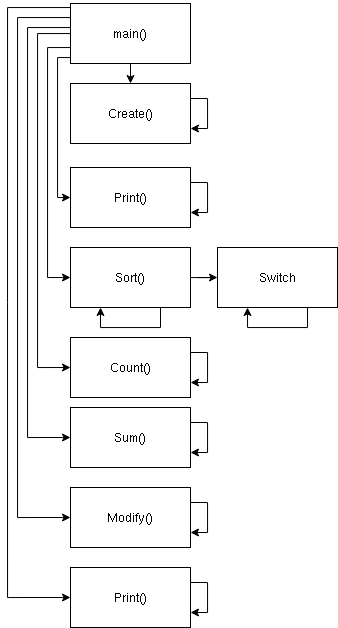

The diagram above was exported from draw.io. Its source (the exported page's mxGraphModel, read from the mxfile embedded in the PNG):
<mxGraphModel dx="493" dy="653" grid="1" gridSize="10" guides="1" tooltips="1" connect="1" arrows="1" fold="1" page="0" pageScale="1" pageWidth="850" pageHeight="1100" math="0" shadow="0">
  <root>
    <mxCell id="0" />
    <mxCell id="1" parent="0" />
    <mxCell id="u4x1mHL0kODIjZUyhE7q-7" style="edgeStyle=orthogonalEdgeStyle;rounded=0;orthogonalLoop=1;jettySize=auto;html=1;exitX=0.5;exitY=1;exitDx=0;exitDy=0;entryX=0.5;entryY=0;entryDx=0;entryDy=0;" edge="1" parent="1" source="u4x1mHL0kODIjZUyhE7q-1" target="u4x1mHL0kODIjZUyhE7q-2">
      <mxGeometry relative="1" as="geometry" />
    </mxCell>
    <mxCell id="u4x1mHL0kODIjZUyhE7q-8" style="edgeStyle=orthogonalEdgeStyle;rounded=0;orthogonalLoop=1;jettySize=auto;html=1;entryX=0;entryY=0.5;entryDx=0;entryDy=0;" edge="1" parent="1" source="u4x1mHL0kODIjZUyhE7q-1" target="u4x1mHL0kODIjZUyhE7q-3">
      <mxGeometry relative="1" as="geometry">
        <Array as="points">
          <mxPoint x="200" y="70" />
          <mxPoint x="200" y="210" />
        </Array>
      </mxGeometry>
    </mxCell>
    <mxCell id="u4x1mHL0kODIjZUyhE7q-9" style="edgeStyle=orthogonalEdgeStyle;rounded=0;orthogonalLoop=1;jettySize=auto;html=1;entryX=0;entryY=0.5;entryDx=0;entryDy=0;" edge="1" parent="1" source="u4x1mHL0kODIjZUyhE7q-1" target="u4x1mHL0kODIjZUyhE7q-4">
      <mxGeometry relative="1" as="geometry">
        <Array as="points">
          <mxPoint x="190" y="60" />
          <mxPoint x="190" y="290" />
        </Array>
      </mxGeometry>
    </mxCell>
    <mxCell id="u4x1mHL0kODIjZUyhE7q-20" style="edgeStyle=orthogonalEdgeStyle;rounded=0;orthogonalLoop=1;jettySize=auto;html=1;entryX=0;entryY=0.5;entryDx=0;entryDy=0;" edge="1" parent="1" source="u4x1mHL0kODIjZUyhE7q-1" target="u4x1mHL0kODIjZUyhE7q-11">
      <mxGeometry relative="1" as="geometry">
        <Array as="points">
          <mxPoint x="180" y="46" />
          <mxPoint x="180" y="380" />
        </Array>
      </mxGeometry>
    </mxCell>
    <mxCell id="u4x1mHL0kODIjZUyhE7q-21" style="edgeStyle=orthogonalEdgeStyle;rounded=0;orthogonalLoop=1;jettySize=auto;html=1;entryX=0;entryY=0.5;entryDx=0;entryDy=0;" edge="1" parent="1" source="u4x1mHL0kODIjZUyhE7q-1" target="u4x1mHL0kODIjZUyhE7q-12">
      <mxGeometry relative="1" as="geometry">
        <Array as="points">
          <mxPoint x="170" y="40" />
          <mxPoint x="170" y="450" />
        </Array>
      </mxGeometry>
    </mxCell>
    <mxCell id="u4x1mHL0kODIjZUyhE7q-22" style="edgeStyle=orthogonalEdgeStyle;rounded=0;orthogonalLoop=1;jettySize=auto;html=1;entryX=0;entryY=0.5;entryDx=0;entryDy=0;" edge="1" parent="1" source="u4x1mHL0kODIjZUyhE7q-1" target="u4x1mHL0kODIjZUyhE7q-15">
      <mxGeometry relative="1" as="geometry">
        <Array as="points">
          <mxPoint x="160" y="30" />
          <mxPoint x="160" y="530" />
        </Array>
      </mxGeometry>
    </mxCell>
    <mxCell id="u4x1mHL0kODIjZUyhE7q-23" style="edgeStyle=orthogonalEdgeStyle;rounded=0;orthogonalLoop=1;jettySize=auto;html=1;entryX=0;entryY=0.5;entryDx=0;entryDy=0;" edge="1" parent="1" source="u4x1mHL0kODIjZUyhE7q-1" target="u4x1mHL0kODIjZUyhE7q-17">
      <mxGeometry relative="1" as="geometry">
        <Array as="points">
          <mxPoint x="150" y="20" />
          <mxPoint x="150" y="610" />
        </Array>
      </mxGeometry>
    </mxCell>
    <mxCell id="u4x1mHL0kODIjZUyhE7q-1" value="main()" style="rounded=0;whiteSpace=wrap;html=1;" vertex="1" parent="1">
      <mxGeometry x="213" y="16" width="120" height="60" as="geometry" />
    </mxCell>
    <mxCell id="u4x1mHL0kODIjZUyhE7q-2" value="Create()" style="rounded=0;whiteSpace=wrap;html=1;" vertex="1" parent="1">
      <mxGeometry x="213" y="96" width="120" height="60" as="geometry" />
    </mxCell>
    <mxCell id="u4x1mHL0kODIjZUyhE7q-3" value="Print()" style="rounded=0;whiteSpace=wrap;html=1;" vertex="1" parent="1">
      <mxGeometry x="213" y="180" width="120" height="60" as="geometry" />
    </mxCell>
    <mxCell id="u4x1mHL0kODIjZUyhE7q-10" style="edgeStyle=orthogonalEdgeStyle;rounded=0;orthogonalLoop=1;jettySize=auto;html=1;entryX=0;entryY=0.5;entryDx=0;entryDy=0;" edge="1" parent="1" source="u4x1mHL0kODIjZUyhE7q-4" target="u4x1mHL0kODIjZUyhE7q-6">
      <mxGeometry relative="1" as="geometry" />
    </mxCell>
    <mxCell id="u4x1mHL0kODIjZUyhE7q-4" value="Sort()" style="rounded=0;whiteSpace=wrap;html=1;" vertex="1" parent="1">
      <mxGeometry x="213" y="260" width="120" height="60" as="geometry" />
    </mxCell>
    <mxCell id="u4x1mHL0kODIjZUyhE7q-6" value="Switch" style="whiteSpace=wrap;html=1;" vertex="1" parent="1">
      <mxGeometry x="360" y="260" width="120" height="60" as="geometry" />
    </mxCell>
    <mxCell id="u4x1mHL0kODIjZUyhE7q-11" value="Count()" style="whiteSpace=wrap;html=1;" vertex="1" parent="1">
      <mxGeometry x="213" y="350" width="120" height="60" as="geometry" />
    </mxCell>
    <mxCell id="u4x1mHL0kODIjZUyhE7q-12" value="Sum()" style="whiteSpace=wrap;html=1;" vertex="1" parent="1">
      <mxGeometry x="213" y="420" width="120" height="60" as="geometry" />
    </mxCell>
    <mxCell id="u4x1mHL0kODIjZUyhE7q-15" value="Modify()" style="whiteSpace=wrap;html=1;" vertex="1" parent="1">
      <mxGeometry x="213" y="500" width="120" height="60" as="geometry" />
    </mxCell>
    <mxCell id="u4x1mHL0kODIjZUyhE7q-17" value="Print()" style="whiteSpace=wrap;html=1;" vertex="1" parent="1">
      <mxGeometry x="213" y="580" width="120" height="60" as="geometry" />
    </mxCell>
    <mxCell id="u4x1mHL0kODIjZUyhE7q-24" style="edgeStyle=orthogonalEdgeStyle;rounded=0;orthogonalLoop=1;jettySize=auto;html=1;exitX=1;exitY=0.25;exitDx=0;exitDy=0;entryX=1;entryY=0.75;entryDx=0;entryDy=0;" edge="1" parent="1" source="u4x1mHL0kODIjZUyhE7q-2" target="u4x1mHL0kODIjZUyhE7q-2">
      <mxGeometry relative="1" as="geometry">
        <Array as="points">
          <mxPoint x="350" y="111" />
          <mxPoint x="350" y="141" />
        </Array>
      </mxGeometry>
    </mxCell>
    <mxCell id="u4x1mHL0kODIjZUyhE7q-25" style="edgeStyle=orthogonalEdgeStyle;rounded=0;orthogonalLoop=1;jettySize=auto;html=1;exitX=1;exitY=0.25;exitDx=0;exitDy=0;entryX=1;entryY=0.75;entryDx=0;entryDy=0;" edge="1" parent="1" source="u4x1mHL0kODIjZUyhE7q-3" target="u4x1mHL0kODIjZUyhE7q-3">
      <mxGeometry relative="1" as="geometry">
        <Array as="points">
          <mxPoint x="350" y="195" />
          <mxPoint x="350" y="225" />
        </Array>
      </mxGeometry>
    </mxCell>
    <mxCell id="u4x1mHL0kODIjZUyhE7q-26" style="edgeStyle=orthogonalEdgeStyle;rounded=0;orthogonalLoop=1;jettySize=auto;html=1;exitX=0.75;exitY=1;exitDx=0;exitDy=0;entryX=0.25;entryY=1;entryDx=0;entryDy=0;" edge="1" parent="1" source="u4x1mHL0kODIjZUyhE7q-4" target="u4x1mHL0kODIjZUyhE7q-4">
      <mxGeometry relative="1" as="geometry" />
    </mxCell>
    <mxCell id="u4x1mHL0kODIjZUyhE7q-27" style="edgeStyle=orthogonalEdgeStyle;rounded=0;orthogonalLoop=1;jettySize=auto;html=1;exitX=0.75;exitY=1;exitDx=0;exitDy=0;entryX=0.25;entryY=1;entryDx=0;entryDy=0;" edge="1" parent="1" source="u4x1mHL0kODIjZUyhE7q-6" target="u4x1mHL0kODIjZUyhE7q-6">
      <mxGeometry relative="1" as="geometry" />
    </mxCell>
    <mxCell id="u4x1mHL0kODIjZUyhE7q-28" style="edgeStyle=orthogonalEdgeStyle;rounded=0;orthogonalLoop=1;jettySize=auto;html=1;exitX=1;exitY=0.25;exitDx=0;exitDy=0;entryX=1;entryY=0.75;entryDx=0;entryDy=0;" edge="1" parent="1" source="u4x1mHL0kODIjZUyhE7q-11" target="u4x1mHL0kODIjZUyhE7q-11">
      <mxGeometry relative="1" as="geometry">
        <Array as="points">
          <mxPoint x="350" y="365" />
          <mxPoint x="350" y="395" />
        </Array>
      </mxGeometry>
    </mxCell>
    <mxCell id="u4x1mHL0kODIjZUyhE7q-29" style="edgeStyle=orthogonalEdgeStyle;rounded=0;orthogonalLoop=1;jettySize=auto;html=1;exitX=1;exitY=0.25;exitDx=0;exitDy=0;entryX=1;entryY=0.75;entryDx=0;entryDy=0;" edge="1" parent="1" source="u4x1mHL0kODIjZUyhE7q-12" target="u4x1mHL0kODIjZUyhE7q-12">
      <mxGeometry relative="1" as="geometry">
        <Array as="points">
          <mxPoint x="350" y="435" />
          <mxPoint x="350" y="465" />
        </Array>
      </mxGeometry>
    </mxCell>
    <mxCell id="u4x1mHL0kODIjZUyhE7q-30" style="edgeStyle=orthogonalEdgeStyle;rounded=0;orthogonalLoop=1;jettySize=auto;html=1;exitX=1;exitY=0.25;exitDx=0;exitDy=0;entryX=1;entryY=0.75;entryDx=0;entryDy=0;" edge="1" parent="1" source="u4x1mHL0kODIjZUyhE7q-15" target="u4x1mHL0kODIjZUyhE7q-15">
      <mxGeometry relative="1" as="geometry">
        <Array as="points">
          <mxPoint x="350" y="515" />
          <mxPoint x="350" y="545" />
        </Array>
      </mxGeometry>
    </mxCell>
    <mxCell id="u4x1mHL0kODIjZUyhE7q-31" style="edgeStyle=orthogonalEdgeStyle;rounded=0;orthogonalLoop=1;jettySize=auto;html=1;exitX=1;exitY=0.25;exitDx=0;exitDy=0;entryX=1;entryY=0.75;entryDx=0;entryDy=0;" edge="1" parent="1" source="u4x1mHL0kODIjZUyhE7q-17" target="u4x1mHL0kODIjZUyhE7q-17">
      <mxGeometry relative="1" as="geometry">
        <Array as="points">
          <mxPoint x="350" y="595" />
          <mxPoint x="350" y="625" />
        </Array>
      </mxGeometry>
    </mxCell>
  </root>
</mxGraphModel>